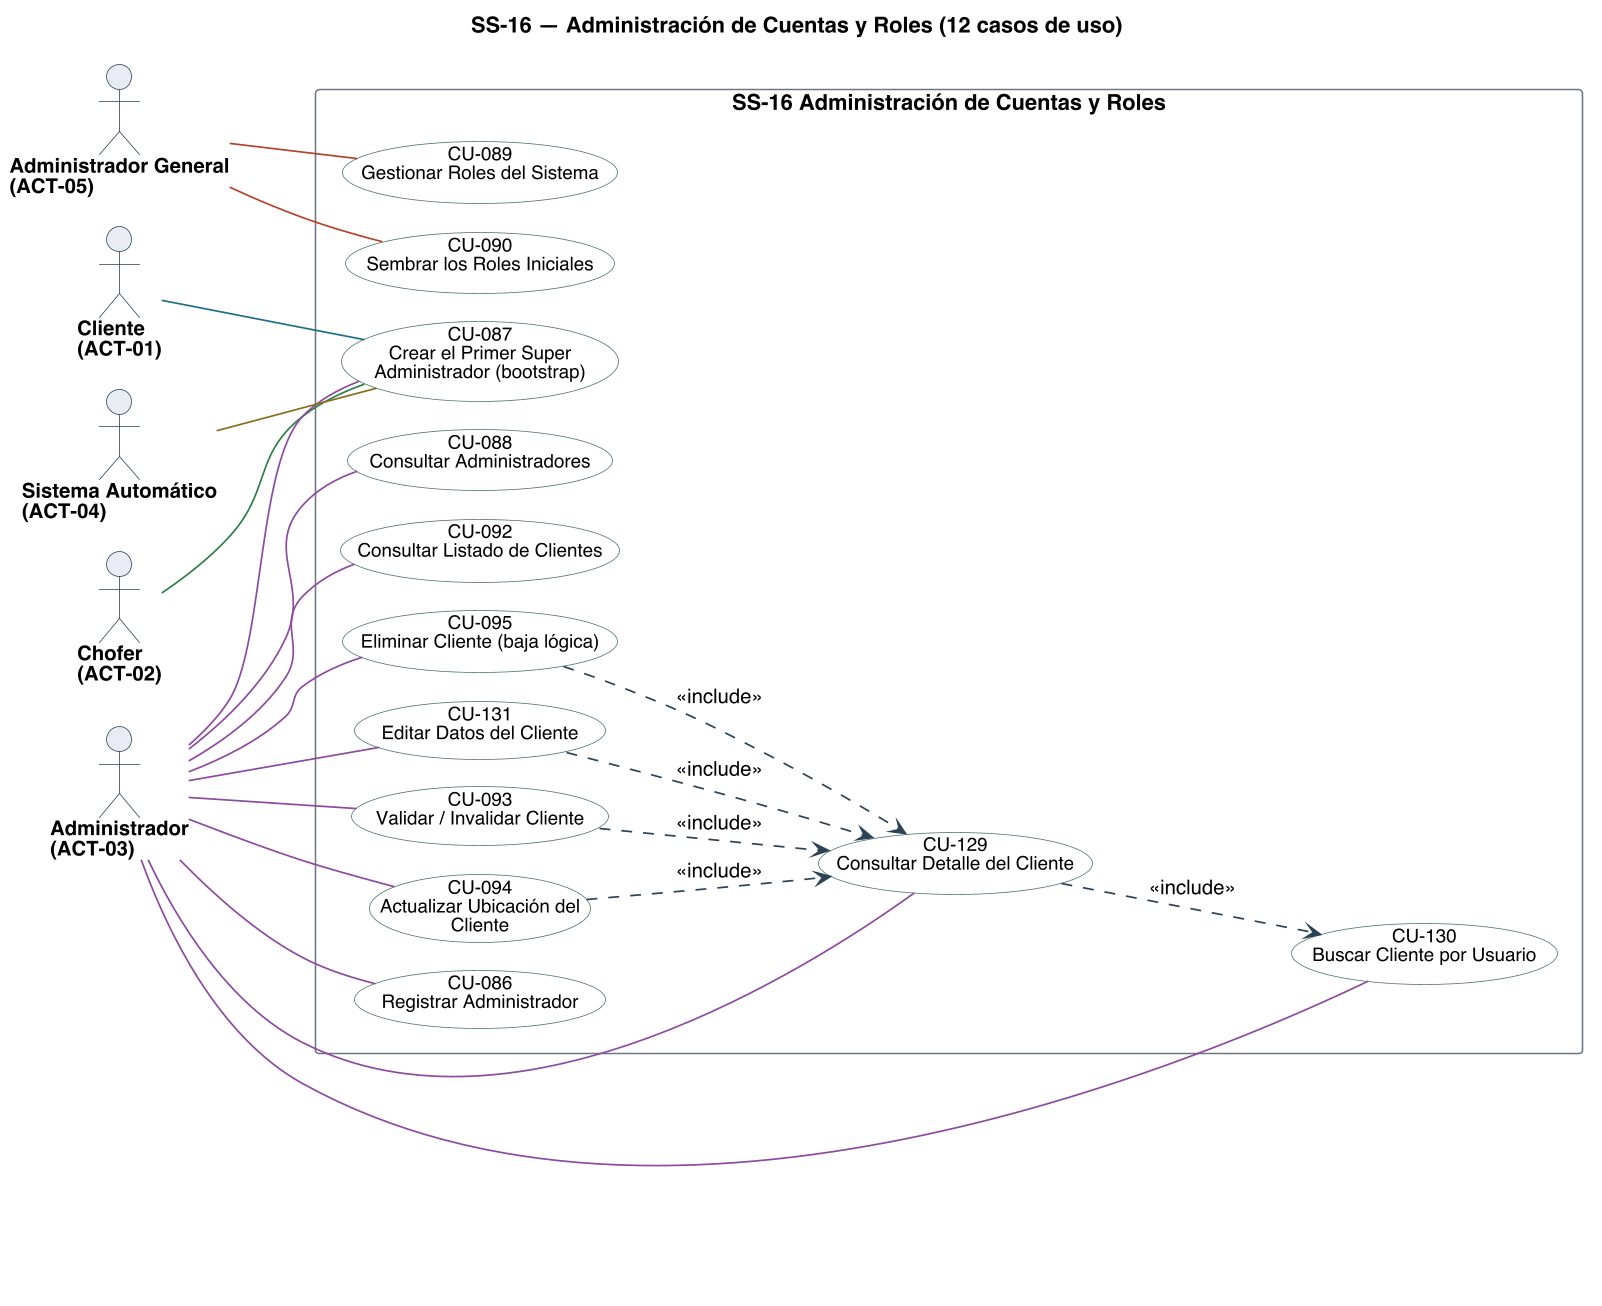

The diagram above was rendered by PlantUML. Its source (embedded in the PNG):
@startuml
title SS-16 — Administración de Cuentas y Roles (12 casos de uso)
left to right direction
skinparam backgroundColor #FFFFFF
skinparam shadowing false
skinparam defaultFontName Helvetica
skinparam defaultFontSize 13
skinparam dpi 150
skinparam ArrowColor #2C4257
skinparam ArrowThickness 1.1
skinparam actor {
  BorderColor #2C4257
  BackgroundColor #E8EDF2
  FontSize 13
  FontStyle bold
}
skinparam usecase {
  BorderColor #2C4257
  BackgroundColor #FFFFFF
  FontSize 12
}
skinparam rectangle {
  BorderColor #6B7683
  FontSize 14
  FontStyle bold
}

skinparam nodesep 18
skinparam ranksep 70
skinparam usecase {
  BorderColor<<pendiente>> #9C4436
  BackgroundColor<<pendiente>> #F6E4E1
  BorderColor<<factorizado>> #6B7683
  BackgroundColor<<factorizado>> #F2F4F6
}

actor "Cliente\n(ACT-01)" as A01
actor "Chofer\n(ACT-02)" as A02
actor "Administrador\n(ACT-03)" as A03
actor "Sistema Automático\n(ACT-04)" as A04
actor "Administrador General\n(ACT-05)" as A05

rectangle "SS-16 Administración de Cuentas y Roles" {
  usecase "CU-086\nRegistrar Administrador" as U086 #back:FFFFFF;line:4B7560
  usecase "CU-087\nCrear el Primer Super\nAdministrador (bootstrap)" as U087 #back:FFFFFF;line:4B7560
  usecase "CU-088\nConsultar Administradores" as U088 #back:FFFFFF;line:4B7560
  usecase "CU-089\nGestionar Roles del Sistema" as U089 #back:FFFFFF;line:4B7560
  usecase "CU-090\nSembrar los Roles Iniciales" as U090 #back:FFFFFF;line:4B7560
  usecase "CU-092\nConsultar Listado de Clientes" as U092 #back:FFFFFF;line:4B7560
  usecase "CU-093\nValidar / Invalidar Cliente" as U093 #back:FFFFFF;line:4B7560
  usecase "CU-094\nActualizar Ubicación del\nCliente" as U094 #back:FFFFFF;line:4B7560
  usecase "CU-095\nEliminar Cliente (baja lógica)" as U095 #back:FFFFFF;line:4B7560
  usecase "CU-129\nConsultar Detalle del Cliente" as U129 #back:FFFFFF;line:4B7560
  usecase "CU-130\nBuscar Cliente por Usuario" as U130 #back:FFFFFF;line:4B7560
  usecase "CU-131\nEditar Datos del Cliente" as U131 #back:FFFFFF;line:4B7560
}

A01 -[#1F6F8B]- U087
A02 -[#2E7D46]- U087
A03 -[#8C4A9E]- U086
A03 -[#8C4A9E]- U087
A03 -[#8C4A9E]- U088
A03 -[#8C4A9E]- U092
A03 -[#8C4A9E]- U093
A03 -[#8C4A9E]- U094
A03 -[#8C4A9E]- U095
A03 -[#8C4A9E]- U129
A03 -[#8C4A9E]- U130
A03 -[#8C4A9E]- U131
A04 -[#8A6D1F]- U087
A05 -[#B4432B]- U089
A05 -[#B4432B]- U090

' escribir sobre algo exige leerlo antes: la busqueda entra por <<include>>
U093 ..> U129 : <<include>>
U094 ..> U129 : <<include>>
U095 ..> U129 : <<include>>
U131 ..> U129 : <<include>>
U129 ..> U130 : <<include>>

@enduml